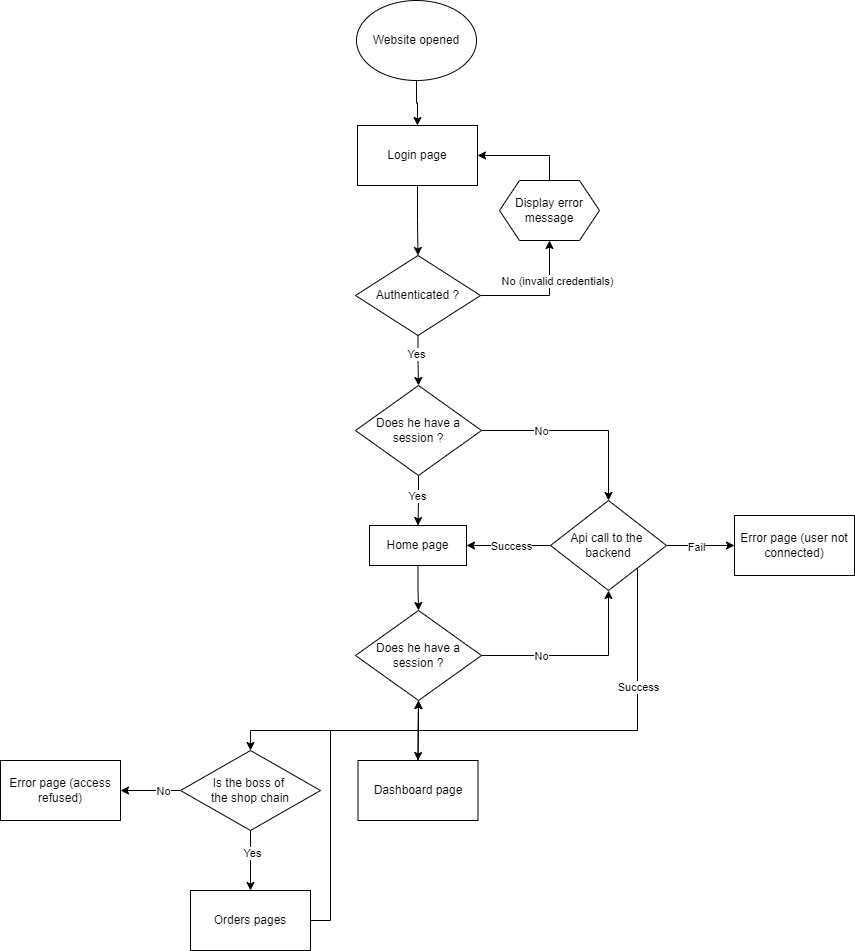

The diagram above was exported from draw.io. Its source (the exported page's mxGraphModel, read from the mxfile embedded in the PNG):
<mxGraphModel dx="2847" dy="1101" grid="1" gridSize="10" guides="1" tooltips="1" connect="1" arrows="1" fold="1" page="1" pageScale="1" pageWidth="827" pageHeight="1169" math="0" shadow="0">
  <root>
    <mxCell id="WIyWlLk6GJQsqaUBKTNV-0" />
    <mxCell id="WIyWlLk6GJQsqaUBKTNV-1" parent="WIyWlLk6GJQsqaUBKTNV-0" />
    <mxCell id="Cf0q2H48jyKF2QA402Xa-2" value="" style="edgeStyle=orthogonalEdgeStyle;rounded=0;orthogonalLoop=1;jettySize=auto;html=1;" edge="1" parent="WIyWlLk6GJQsqaUBKTNV-1" source="Cf0q2H48jyKF2QA402Xa-0" target="Cf0q2H48jyKF2QA402Xa-1">
      <mxGeometry relative="1" as="geometry" />
    </mxCell>
    <mxCell id="Cf0q2H48jyKF2QA402Xa-0" value="Website opened" style="ellipse;whiteSpace=wrap;html=1;" vertex="1" parent="WIyWlLk6GJQsqaUBKTNV-1">
      <mxGeometry x="216" y="40" width="120" height="80" as="geometry" />
    </mxCell>
    <mxCell id="Cf0q2H48jyKF2QA402Xa-6" value="" style="edgeStyle=orthogonalEdgeStyle;rounded=0;orthogonalLoop=1;jettySize=auto;html=1;" edge="1" parent="WIyWlLk6GJQsqaUBKTNV-1" source="Cf0q2H48jyKF2QA402Xa-1" target="Cf0q2H48jyKF2QA402Xa-5">
      <mxGeometry relative="1" as="geometry" />
    </mxCell>
    <mxCell id="Cf0q2H48jyKF2QA402Xa-1" value="Login page" style="whiteSpace=wrap;html=1;" vertex="1" parent="WIyWlLk6GJQsqaUBKTNV-1">
      <mxGeometry x="217" y="165" width="120" height="60" as="geometry" />
    </mxCell>
    <mxCell id="Cf0q2H48jyKF2QA402Xa-11" value="" style="edgeStyle=orthogonalEdgeStyle;rounded=0;orthogonalLoop=1;jettySize=auto;html=1;" edge="1" parent="WIyWlLk6GJQsqaUBKTNV-1" source="Cf0q2H48jyKF2QA402Xa-5" target="Cf0q2H48jyKF2QA402Xa-10">
      <mxGeometry relative="1" as="geometry" />
    </mxCell>
    <mxCell id="Cf0q2H48jyKF2QA402Xa-13" value="No (invalid credentials)" style="edgeLabel;html=1;align=center;verticalAlign=middle;resizable=0;points=[];" vertex="1" connectable="0" parent="Cf0q2H48jyKF2QA402Xa-11">
      <mxGeometry x="0.0608" y="-3" relative="1" as="geometry">
        <mxPoint x="10" y="-18" as="offset" />
      </mxGeometry>
    </mxCell>
    <mxCell id="Cf0q2H48jyKF2QA402Xa-38" style="edgeStyle=orthogonalEdgeStyle;rounded=0;orthogonalLoop=1;jettySize=auto;html=1;exitX=0.5;exitY=1;exitDx=0;exitDy=0;entryX=0.5;entryY=0;entryDx=0;entryDy=0;fontStyle=4" edge="1" parent="WIyWlLk6GJQsqaUBKTNV-1" source="Cf0q2H48jyKF2QA402Xa-5" target="Cf0q2H48jyKF2QA402Xa-33">
      <mxGeometry relative="1" as="geometry" />
    </mxCell>
    <mxCell id="Cf0q2H48jyKF2QA402Xa-39" value="Yes" style="edgeLabel;html=1;align=center;verticalAlign=middle;resizable=0;points=[];" vertex="1" connectable="0" parent="Cf0q2H48jyKF2QA402Xa-38">
      <mxGeometry x="-0.279" y="-2" relative="1" as="geometry">
        <mxPoint as="offset" />
      </mxGeometry>
    </mxCell>
    <mxCell id="Cf0q2H48jyKF2QA402Xa-5" value="Authenticated ?" style="rhombus;whiteSpace=wrap;html=1;" vertex="1" parent="WIyWlLk6GJQsqaUBKTNV-1">
      <mxGeometry x="215" y="295" width="125" height="80" as="geometry" />
    </mxCell>
    <mxCell id="Cf0q2H48jyKF2QA402Xa-12" style="edgeStyle=orthogonalEdgeStyle;rounded=0;orthogonalLoop=1;jettySize=auto;html=1;exitX=0.5;exitY=0;exitDx=0;exitDy=0;entryX=1;entryY=0.5;entryDx=0;entryDy=0;" edge="1" parent="WIyWlLk6GJQsqaUBKTNV-1" source="Cf0q2H48jyKF2QA402Xa-10" target="Cf0q2H48jyKF2QA402Xa-1">
      <mxGeometry relative="1" as="geometry" />
    </mxCell>
    <mxCell id="Cf0q2H48jyKF2QA402Xa-10" value="Display error message" style="shape=hexagon;perimeter=hexagonPerimeter2;whiteSpace=wrap;html=1;fixedSize=1;" vertex="1" parent="WIyWlLk6GJQsqaUBKTNV-1">
      <mxGeometry x="359" y="220" width="100" height="60" as="geometry" />
    </mxCell>
    <mxCell id="Cf0q2H48jyKF2QA402Xa-49" style="edgeStyle=orthogonalEdgeStyle;rounded=0;orthogonalLoop=1;jettySize=auto;html=1;exitX=0.5;exitY=1;exitDx=0;exitDy=0;entryX=0.5;entryY=0;entryDx=0;entryDy=0;" edge="1" parent="WIyWlLk6GJQsqaUBKTNV-1" source="Cf0q2H48jyKF2QA402Xa-14" target="Cf0q2H48jyKF2QA402Xa-47">
      <mxGeometry relative="1" as="geometry" />
    </mxCell>
    <mxCell id="Cf0q2H48jyKF2QA402Xa-14" value="Home page" style="whiteSpace=wrap;html=1;" vertex="1" parent="WIyWlLk6GJQsqaUBKTNV-1">
      <mxGeometry x="229" y="565" width="97" height="40" as="geometry" />
    </mxCell>
    <mxCell id="Cf0q2H48jyKF2QA402Xa-31" value="" style="edgeStyle=orthogonalEdgeStyle;rounded=0;orthogonalLoop=1;jettySize=auto;html=1;" edge="1" parent="WIyWlLk6GJQsqaUBKTNV-1" source="Cf0q2H48jyKF2QA402Xa-33" target="Cf0q2H48jyKF2QA402Xa-36">
      <mxGeometry relative="1" as="geometry" />
    </mxCell>
    <mxCell id="Cf0q2H48jyKF2QA402Xa-32" value="No" style="edgeLabel;html=1;align=center;verticalAlign=middle;resizable=0;points=[];" vertex="1" connectable="0" parent="Cf0q2H48jyKF2QA402Xa-31">
      <mxGeometry x="-0.0431" y="1" relative="1" as="geometry">
        <mxPoint x="-35" y="1" as="offset" />
      </mxGeometry>
    </mxCell>
    <mxCell id="Cf0q2H48jyKF2QA402Xa-40" style="edgeStyle=orthogonalEdgeStyle;rounded=0;orthogonalLoop=1;jettySize=auto;html=1;exitX=0.5;exitY=1;exitDx=0;exitDy=0;entryX=0.5;entryY=0;entryDx=0;entryDy=0;" edge="1" parent="WIyWlLk6GJQsqaUBKTNV-1" source="Cf0q2H48jyKF2QA402Xa-33" target="Cf0q2H48jyKF2QA402Xa-14">
      <mxGeometry relative="1" as="geometry" />
    </mxCell>
    <mxCell id="Cf0q2H48jyKF2QA402Xa-41" value="Yes" style="edgeLabel;html=1;align=center;verticalAlign=middle;resizable=0;points=[];" vertex="1" connectable="0" parent="Cf0q2H48jyKF2QA402Xa-40">
      <mxGeometry x="-0.1884" y="-2" relative="1" as="geometry">
        <mxPoint as="offset" />
      </mxGeometry>
    </mxCell>
    <mxCell id="Cf0q2H48jyKF2QA402Xa-33" value="Does he have a session ?" style="rhombus;whiteSpace=wrap;html=1;" vertex="1" parent="WIyWlLk6GJQsqaUBKTNV-1">
      <mxGeometry x="215" y="425" width="126" height="90" as="geometry" />
    </mxCell>
    <mxCell id="Cf0q2H48jyKF2QA402Xa-34" value="" style="edgeStyle=orthogonalEdgeStyle;rounded=0;orthogonalLoop=1;jettySize=auto;html=1;" edge="1" parent="WIyWlLk6GJQsqaUBKTNV-1" source="Cf0q2H48jyKF2QA402Xa-36" target="Cf0q2H48jyKF2QA402Xa-37">
      <mxGeometry relative="1" as="geometry" />
    </mxCell>
    <mxCell id="Cf0q2H48jyKF2QA402Xa-35" value="Fail" style="edgeLabel;html=1;align=center;verticalAlign=middle;resizable=0;points=[];" vertex="1" connectable="0" parent="Cf0q2H48jyKF2QA402Xa-34">
      <mxGeometry x="-0.2627" y="-1" relative="1" as="geometry">
        <mxPoint x="4" as="offset" />
      </mxGeometry>
    </mxCell>
    <mxCell id="Cf0q2H48jyKF2QA402Xa-44" style="edgeStyle=orthogonalEdgeStyle;rounded=0;orthogonalLoop=1;jettySize=auto;html=1;exitX=0;exitY=0.5;exitDx=0;exitDy=0;entryX=1;entryY=0.5;entryDx=0;entryDy=0;" edge="1" parent="WIyWlLk6GJQsqaUBKTNV-1" source="Cf0q2H48jyKF2QA402Xa-36" target="Cf0q2H48jyKF2QA402Xa-14">
      <mxGeometry relative="1" as="geometry" />
    </mxCell>
    <mxCell id="Cf0q2H48jyKF2QA402Xa-46" value="Success" style="edgeLabel;html=1;align=center;verticalAlign=middle;resizable=0;points=[];" vertex="1" connectable="0" parent="Cf0q2H48jyKF2QA402Xa-44">
      <mxGeometry x="-0.1293" y="2" relative="1" as="geometry">
        <mxPoint x="-3" y="-2" as="offset" />
      </mxGeometry>
    </mxCell>
    <mxCell id="Cf0q2H48jyKF2QA402Xa-36" value="Api call to the&amp;nbsp;&lt;div&gt;backend&lt;/div&gt;" style="rhombus;whiteSpace=wrap;html=1;" vertex="1" parent="WIyWlLk6GJQsqaUBKTNV-1">
      <mxGeometry x="410" y="540" width="116" height="90" as="geometry" />
    </mxCell>
    <mxCell id="Cf0q2H48jyKF2QA402Xa-37" value="Error page (user not connected)" style="whiteSpace=wrap;html=1;" vertex="1" parent="WIyWlLk6GJQsqaUBKTNV-1">
      <mxGeometry x="594" y="555" width="120" height="60" as="geometry" />
    </mxCell>
    <mxCell id="Cf0q2H48jyKF2QA402Xa-50" style="edgeStyle=orthogonalEdgeStyle;rounded=0;orthogonalLoop=1;jettySize=auto;html=1;exitX=1;exitY=0.5;exitDx=0;exitDy=0;entryX=0.5;entryY=1;entryDx=0;entryDy=0;" edge="1" parent="WIyWlLk6GJQsqaUBKTNV-1" source="Cf0q2H48jyKF2QA402Xa-47" target="Cf0q2H48jyKF2QA402Xa-36">
      <mxGeometry relative="1" as="geometry" />
    </mxCell>
    <mxCell id="Cf0q2H48jyKF2QA402Xa-51" value="No" style="edgeLabel;html=1;align=center;verticalAlign=middle;resizable=0;points=[];" vertex="1" connectable="0" parent="Cf0q2H48jyKF2QA402Xa-50">
      <mxGeometry x="-0.6027" y="1" relative="1" as="geometry">
        <mxPoint x="21" y="1" as="offset" />
      </mxGeometry>
    </mxCell>
    <mxCell id="Cf0q2H48jyKF2QA402Xa-53" value="" style="edgeStyle=orthogonalEdgeStyle;rounded=0;orthogonalLoop=1;jettySize=auto;html=1;" edge="1" parent="WIyWlLk6GJQsqaUBKTNV-1" source="Cf0q2H48jyKF2QA402Xa-47" target="Cf0q2H48jyKF2QA402Xa-52">
      <mxGeometry relative="1" as="geometry" />
    </mxCell>
    <mxCell id="Cf0q2H48jyKF2QA402Xa-56" style="edgeStyle=orthogonalEdgeStyle;rounded=0;orthogonalLoop=1;jettySize=auto;html=1;exitX=0.5;exitY=1;exitDx=0;exitDy=0;" edge="1" parent="WIyWlLk6GJQsqaUBKTNV-1" source="Cf0q2H48jyKF2QA402Xa-47" target="Cf0q2H48jyKF2QA402Xa-57">
      <mxGeometry relative="1" as="geometry">
        <mxPoint x="430" y="800" as="targetPoint" />
        <Array as="points">
          <mxPoint x="278" y="770" />
          <mxPoint x="110" y="770" />
        </Array>
      </mxGeometry>
    </mxCell>
    <mxCell id="Cf0q2H48jyKF2QA402Xa-47" value="Does he have a session ?" style="rhombus;whiteSpace=wrap;html=1;" vertex="1" parent="WIyWlLk6GJQsqaUBKTNV-1">
      <mxGeometry x="215" y="650" width="126" height="90" as="geometry" />
    </mxCell>
    <mxCell id="Cf0q2H48jyKF2QA402Xa-66" style="edgeStyle=orthogonalEdgeStyle;rounded=0;orthogonalLoop=1;jettySize=auto;html=1;exitX=0.5;exitY=0;exitDx=0;exitDy=0;entryX=0.5;entryY=1;entryDx=0;entryDy=0;" edge="1" parent="WIyWlLk6GJQsqaUBKTNV-1" source="Cf0q2H48jyKF2QA402Xa-52" target="Cf0q2H48jyKF2QA402Xa-47">
      <mxGeometry relative="1" as="geometry" />
    </mxCell>
    <mxCell id="Cf0q2H48jyKF2QA402Xa-52" value="Dashboard page" style="whiteSpace=wrap;html=1;" vertex="1" parent="WIyWlLk6GJQsqaUBKTNV-1">
      <mxGeometry x="217.5" y="800" width="120" height="60" as="geometry" />
    </mxCell>
    <mxCell id="Cf0q2H48jyKF2QA402Xa-59" value="" style="edgeStyle=orthogonalEdgeStyle;rounded=0;orthogonalLoop=1;jettySize=auto;html=1;" edge="1" parent="WIyWlLk6GJQsqaUBKTNV-1" source="Cf0q2H48jyKF2QA402Xa-57" target="Cf0q2H48jyKF2QA402Xa-58">
      <mxGeometry relative="1" as="geometry" />
    </mxCell>
    <mxCell id="Cf0q2H48jyKF2QA402Xa-60" value="Yes" style="edgeLabel;html=1;align=center;verticalAlign=middle;resizable=0;points=[];" vertex="1" connectable="0" parent="Cf0q2H48jyKF2QA402Xa-59">
      <mxGeometry x="-0.419" y="1" relative="1" as="geometry">
        <mxPoint y="5" as="offset" />
      </mxGeometry>
    </mxCell>
    <mxCell id="Cf0q2H48jyKF2QA402Xa-64" value="" style="edgeStyle=orthogonalEdgeStyle;rounded=0;orthogonalLoop=1;jettySize=auto;html=1;" edge="1" parent="WIyWlLk6GJQsqaUBKTNV-1" source="Cf0q2H48jyKF2QA402Xa-57" target="Cf0q2H48jyKF2QA402Xa-63">
      <mxGeometry relative="1" as="geometry" />
    </mxCell>
    <mxCell id="Cf0q2H48jyKF2QA402Xa-65" value="No" style="edgeLabel;html=1;align=center;verticalAlign=middle;resizable=0;points=[];" vertex="1" connectable="0" parent="Cf0q2H48jyKF2QA402Xa-64">
      <mxGeometry x="-0.3975" relative="1" as="geometry">
        <mxPoint as="offset" />
      </mxGeometry>
    </mxCell>
    <mxCell id="Cf0q2H48jyKF2QA402Xa-57" value="Is the boss of&amp;nbsp;&lt;div&gt;the shop chain&lt;/div&gt;" style="rhombus;whiteSpace=wrap;html=1;" vertex="1" parent="WIyWlLk6GJQsqaUBKTNV-1">
      <mxGeometry x="40" y="790" width="140" height="80" as="geometry" />
    </mxCell>
    <mxCell id="Cf0q2H48jyKF2QA402Xa-69" style="edgeStyle=orthogonalEdgeStyle;rounded=0;orthogonalLoop=1;jettySize=auto;html=1;exitX=1;exitY=0.5;exitDx=0;exitDy=0;" edge="1" parent="WIyWlLk6GJQsqaUBKTNV-1" source="Cf0q2H48jyKF2QA402Xa-58" target="Cf0q2H48jyKF2QA402Xa-47">
      <mxGeometry relative="1" as="geometry">
        <Array as="points">
          <mxPoint x="190" y="960" />
          <mxPoint x="190" y="770" />
          <mxPoint x="278" y="770" />
        </Array>
      </mxGeometry>
    </mxCell>
    <mxCell id="Cf0q2H48jyKF2QA402Xa-58" value="Orders pages" style="whiteSpace=wrap;html=1;" vertex="1" parent="WIyWlLk6GJQsqaUBKTNV-1">
      <mxGeometry x="50" y="930" width="120" height="60" as="geometry" />
    </mxCell>
    <mxCell id="Cf0q2H48jyKF2QA402Xa-63" value="Error page (access refused)" style="whiteSpace=wrap;html=1;" vertex="1" parent="WIyWlLk6GJQsqaUBKTNV-1">
      <mxGeometry x="-140" y="800" width="120" height="60" as="geometry" />
    </mxCell>
    <mxCell id="Cf0q2H48jyKF2QA402Xa-70" value="" style="endArrow=none;html=1;rounded=0;entryX=1;entryY=1;entryDx=0;entryDy=0;" edge="1" parent="WIyWlLk6GJQsqaUBKTNV-1" target="Cf0q2H48jyKF2QA402Xa-36">
      <mxGeometry width="50" height="50" relative="1" as="geometry">
        <mxPoint x="270" y="770" as="sourcePoint" />
        <mxPoint x="489" y="630" as="targetPoint" />
        <Array as="points">
          <mxPoint x="497" y="770" />
        </Array>
      </mxGeometry>
    </mxCell>
    <mxCell id="Cf0q2H48jyKF2QA402Xa-72" value="Success" style="edgeLabel;html=1;align=center;verticalAlign=middle;resizable=0;points=[];" vertex="1" connectable="0" parent="Cf0q2H48jyKF2QA402Xa-70">
      <mxGeometry x="0.3922" relative="1" as="geometry">
        <mxPoint as="offset" />
      </mxGeometry>
    </mxCell>
  </root>
</mxGraphModel>